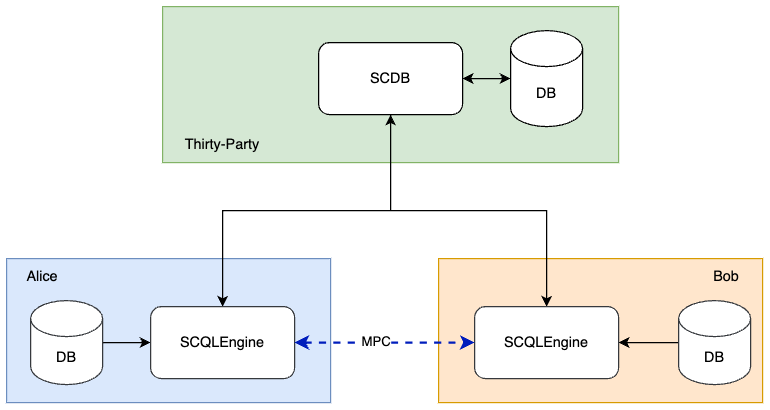

The diagram above was exported from draw.io. Its source (the exported page's mxGraphModel, read from the mxfile embedded in the PNG):
<mxGraphModel dx="1115" dy="808" grid="0" gridSize="10" guides="1" tooltips="1" connect="1" arrows="1" fold="1" page="1" pageScale="1" pageWidth="827" pageHeight="1169" math="0" shadow="0">
  <root>
    <mxCell id="0" />
    <mxCell id="1" parent="0" />
    <mxCell id="UkxdjR2IML8UH2vSziTj-8" value="" style="rounded=0;whiteSpace=wrap;html=1;fillColor=#d5e8d4;strokeColor=#82b366;" parent="1" vertex="1">
      <mxGeometry x="180" y="170" width="380" height="130" as="geometry" />
    </mxCell>
    <mxCell id="UkxdjR2IML8UH2vSziTj-1" value="" style="rounded=0;whiteSpace=wrap;html=1;fillColor=#dae8fc;strokeColor=#6c8ebf;" parent="1" vertex="1">
      <mxGeometry x="50" y="380" width="270" height="120" as="geometry" />
    </mxCell>
    <mxCell id="ZegaBRCugMD_iUwLDT6_-9" value="" style="rounded=0;whiteSpace=wrap;html=1;fillColor=#ffe6cc;strokeColor=#d79b00;" parent="1" vertex="1">
      <mxGeometry x="410" y="380" width="270" height="120" as="geometry" />
    </mxCell>
    <mxCell id="ZegaBRCugMD_iUwLDT6_-1" value="DB" style="shape=cylinder3;whiteSpace=wrap;html=1;boundedLbl=1;backgroundOutline=1;size=15;flipH=1;fillColor=default;strokeColor=default;" parent="1" vertex="1">
      <mxGeometry x="470" y="190" width="60" height="80" as="geometry" />
    </mxCell>
    <mxCell id="UkxdjR2IML8UH2vSziTj-3" style="edgeStyle=orthogonalEdgeStyle;rounded=0;orthogonalLoop=1;jettySize=auto;html=1;exitX=0.5;exitY=1;exitDx=0;exitDy=0;" parent="1" source="ZegaBRCugMD_iUwLDT6_-3" target="ZegaBRCugMD_iUwLDT6_-8" edge="1">
      <mxGeometry relative="1" as="geometry">
        <Array as="points">
          <mxPoint x="370" y="340" />
          <mxPoint x="230" y="340" />
        </Array>
      </mxGeometry>
    </mxCell>
    <mxCell id="UkxdjR2IML8UH2vSziTj-4" style="edgeStyle=orthogonalEdgeStyle;rounded=0;orthogonalLoop=1;jettySize=auto;html=1;entryX=0.5;entryY=0;entryDx=0;entryDy=0;endArrow=classic;endFill=1;startArrow=classic;startFill=1;" parent="1" source="ZegaBRCugMD_iUwLDT6_-3" target="ZegaBRCugMD_iUwLDT6_-7" edge="1">
      <mxGeometry relative="1" as="geometry">
        <Array as="points">
          <mxPoint x="370" y="340" />
          <mxPoint x="500" y="340" />
        </Array>
      </mxGeometry>
    </mxCell>
    <mxCell id="UkxdjR2IML8UH2vSziTj-13" style="edgeStyle=orthogonalEdgeStyle;rounded=0;orthogonalLoop=1;jettySize=auto;html=1;exitX=1;exitY=0.5;exitDx=0;exitDy=0;entryX=1;entryY=0.5;entryDx=0;entryDy=0;entryPerimeter=0;startArrow=classic;startFill=1;endArrow=classic;endFill=1;" parent="1" source="ZegaBRCugMD_iUwLDT6_-3" target="ZegaBRCugMD_iUwLDT6_-1" edge="1">
      <mxGeometry relative="1" as="geometry" />
    </mxCell>
    <mxCell id="ZegaBRCugMD_iUwLDT6_-3" value="SCDB" style="rounded=1;whiteSpace=wrap;html=1;flipH=1;fillColor=default;strokeColor=#000000;" parent="1" vertex="1">
      <mxGeometry x="310" y="200" width="120" height="60" as="geometry" />
    </mxCell>
    <mxCell id="UkxdjR2IML8UH2vSziTj-6" style="edgeStyle=orthogonalEdgeStyle;rounded=0;orthogonalLoop=1;jettySize=auto;html=1;exitX=1;exitY=0.5;exitDx=0;exitDy=0;exitPerimeter=0;startArrow=none;startFill=0;endArrow=classic;endFill=1;" parent="1" source="ZegaBRCugMD_iUwLDT6_-5" target="ZegaBRCugMD_iUwLDT6_-8" edge="1">
      <mxGeometry relative="1" as="geometry" />
    </mxCell>
    <mxCell id="ZegaBRCugMD_iUwLDT6_-5" value="DB" style="shape=cylinder3;whiteSpace=wrap;html=1;boundedLbl=1;backgroundOutline=1;size=15;fillColor=default;strokeColor=#36393d;" parent="1" vertex="1">
      <mxGeometry x="70" y="415" width="60" height="70" as="geometry" />
    </mxCell>
    <mxCell id="UkxdjR2IML8UH2vSziTj-7" style="edgeStyle=orthogonalEdgeStyle;rounded=0;orthogonalLoop=1;jettySize=auto;html=1;exitX=0;exitY=0.5;exitDx=0;exitDy=0;exitPerimeter=0;entryX=1;entryY=0.5;entryDx=0;entryDy=0;startArrow=none;startFill=0;endArrow=classic;endFill=1;" parent="1" source="ZegaBRCugMD_iUwLDT6_-6" target="ZegaBRCugMD_iUwLDT6_-7" edge="1">
      <mxGeometry relative="1" as="geometry" />
    </mxCell>
    <mxCell id="ZegaBRCugMD_iUwLDT6_-6" value="DB" style="shape=cylinder3;whiteSpace=wrap;html=1;boundedLbl=1;backgroundOutline=1;size=15;fillColor=default;strokeColor=#36393d;" parent="1" vertex="1">
      <mxGeometry x="610" y="415" width="60" height="70" as="geometry" />
    </mxCell>
    <mxCell id="ZegaBRCugMD_iUwLDT6_-7" value="SCQLEngine" style="rounded=1;whiteSpace=wrap;html=1;fillColor=default;strokeColor=#36393d;" parent="1" vertex="1">
      <mxGeometry x="440" y="420" width="120" height="60" as="geometry" />
    </mxCell>
    <mxCell id="ZegaBRCugMD_iUwLDT6_-8" value="SCQLEngine" style="rounded=1;whiteSpace=wrap;html=1;fillColor=default;strokeColor=#36393d;" parent="1" vertex="1">
      <mxGeometry x="170" y="420" width="120" height="60" as="geometry" />
    </mxCell>
    <mxCell id="UkxdjR2IML8UH2vSziTj-2" value="" style="endArrow=classic;startArrow=classic;html=1;rounded=0;entryX=0;entryY=0.5;entryDx=0;entryDy=0;exitX=1;exitY=0.5;exitDx=0;exitDy=0;dashed=1;fillColor=#0050ef;strokeColor=#001DBC;strokeWidth=2;" parent="1" source="ZegaBRCugMD_iUwLDT6_-8" target="ZegaBRCugMD_iUwLDT6_-7" edge="1">
      <mxGeometry width="50" height="50" relative="1" as="geometry">
        <mxPoint x="270" y="630" as="sourcePoint" />
        <mxPoint x="320" y="580" as="targetPoint" />
      </mxGeometry>
    </mxCell>
    <mxCell id="UkxdjR2IML8UH2vSziTj-17" value="MPC" style="edgeLabel;html=1;align=center;verticalAlign=middle;resizable=0;points=[];" parent="UkxdjR2IML8UH2vSziTj-2" vertex="1" connectable="0">
      <mxGeometry x="-0.1133" y="3" relative="1" as="geometry">
        <mxPoint y="1" as="offset" />
      </mxGeometry>
    </mxCell>
    <mxCell id="UkxdjR2IML8UH2vSziTj-22" value="Alice" style="text;html=1;strokeColor=none;fillColor=none;align=center;verticalAlign=middle;whiteSpace=wrap;rounded=0;" parent="1" vertex="1">
      <mxGeometry x="50" y="380" width="60" height="30" as="geometry" />
    </mxCell>
    <mxCell id="UkxdjR2IML8UH2vSziTj-23" value="Bob" style="text;html=1;strokeColor=none;fillColor=none;align=center;verticalAlign=middle;whiteSpace=wrap;rounded=0;" parent="1" vertex="1">
      <mxGeometry x="620" y="380" width="60" height="30" as="geometry" />
    </mxCell>
    <mxCell id="UkxdjR2IML8UH2vSziTj-25" value="Thirty-Party" style="text;html=1;strokeColor=none;fillColor=none;align=center;verticalAlign=middle;whiteSpace=wrap;rounded=0;" parent="1" vertex="1">
      <mxGeometry x="180" y="270" width="100" height="30" as="geometry" />
    </mxCell>
  </root>
</mxGraphModel>